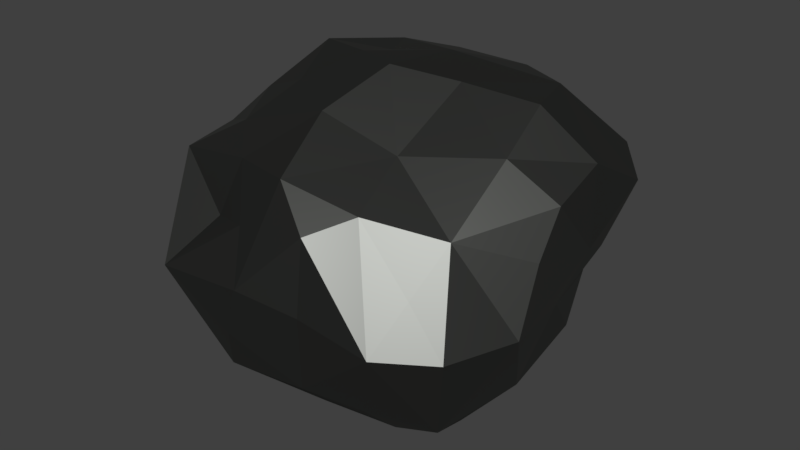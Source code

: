 # Source: rock.blend  (saved by Blender 2.78.0; exported with 4.5.12 LTS)
import bpy
from mathutils import Matrix  # noqa: F401  (used for matrix-valued properties, if any)

bpy.ops.wm.read_factory_settings(use_empty=True)
scene = bpy.context.scene
scene.name = 'Scene'

# ---- collections
col_collection_1 = bpy.data.collections.new('Collection 1'); scene.collection.children.link(col_collection_1)

# ---- materials (node trees are filled in below, after node groups)
mat_material_001 = bpy.data.materials.new('Material.001')
mat_material_001.alpha_threshold = 0.0
mat_material_001.preview_render_type = 'SHADERBALL'
mat_material_001.diffuse_color = (0.1337, 0.1376, 0.13, 1.0)
mat_material_001.roughness = 1.3
mat_material_001.specular_intensity = 0.7313

# ---- material node trees
mat_material_001.use_nodes = True; mat_material_001.node_tree.nodes.clear()
_N = mat_material_001.node_tree.nodes; _L = mat_material_001.node_tree.links
n0 = _N.new('ShaderNodeOutputMaterial'); n0.name = 'Material Output'; n0.location = (300, 300)
n1 = _N.new('ShaderNodeBsdfAnisotropic'); n1.name = 'Glossy BSDF'; n1.location = (10, 300)
n1.distribution = 'GGX'
n1.inputs[0].default_value = (0.1337, 0.1376, 0.13, 1.0)
n1.inputs[1].default_value = 0.483
_L.new(n1.outputs[0], n0.inputs[0])
n0.is_active_output = True

# ---- world
world_world = bpy.data.worlds.new('World'); scene.world = world_world
world_world.color = (0.05088, 0.05088, 0.05088)
world_world.use_sun_shadow = False
world_world.sun_shadow_jitter_overblur = 0.0
world_world.cycles.sampling_method = 'MANUAL'

# ---- meshes
me_icosphere = bpy.data.meshes.new('Icosphere')
me_icosphere.from_pydata([(-0.6295, 0.5049, 0.6745), (-0.8859, 0.2255, 0.5053), (0.7741, 0.8604, 0.4364), (-0.7098, -0.2402, 0.506), (-0.8026, -0.5016, 0.191), (0.6662, -0.6363, 0.2008), (0.8325, 0.6506, 0.09281), (-0.722, -0.01772, 0.6136), (-0.4047, 1.054, 0.3112), (-0.9984, 0.3083, 0.2011), (0.8829, -0.1501, -0.2565), (0.6262, -0.2038, -0.6471), (-0.7926, -0.6523, -0.1077), (0.4363, 0.8213, -0.3017), (-0.2464, 0.3545, 0.8021), (0.03238, 0.4496, 0.838), (-0.2277, 0.864, 0.6924), (-0.7894, 0.2911, -0.1434), (-0.3288, 1.097, 0.03378), (0.2325, 1.118, 0.2389), (-0.7667, 0.7849, 0.5637), (0.1748, 0.8528, -0.325), (-0.0572, -0.9123, 0.1064), (0.5493, 0.3245, -0.5893), (0.3863, 0.1248, -0.7575), (0.05346, -0.7163, 0.5868), (-0.6498, 0.9116, 0.2732), (-0.4451, -0.1078, -0.7915), (-0.3825, -0.1391, 0.7593), (0.5382, 0.6143, 0.7407), (0.7853, 0.0005426, -0.4868), (0.7196, -0.4374, 0.4048), (-0.9336, -0.08541, 0.4024), (0.9549, -0.1458, 0.2691), (0.9782, -0.3012, -0.02351), (0.07803, 1.032, -0.1163), (-0.5634, 0.2941, -0.4836), (0.3092, -0.2786, 0.6121), (0.1803, 0.8759, 0.6834), (-0.6277, -0.2815, -0.6062), (-0.8261, -0.4563, -0.4043), (-0.4291, 0.5859, -0.4662), (0.9544, 0.6565, 0.3628), (0.9259, 0.32, 0.5501), (-0.9333, 0.6263, 0.2523), (0.1823, -0.7736, -0.3609), (-0.5759, 0.2574, 0.8161), (-0.2383, 0.1293, 0.8574), (-0.9782, -0.3012, -0.02351), (0.3856, -0.3856, -0.6972), (-0.9821, 0.5037, 0.515), (0.6155, -0.8363, -0.001498), (-0.2376, 0.401, -0.6514), (0.6645, 0.9246, 0.007502), (0.239, 0.5893, -0.5013), (-0.6674, 0.8178, -0.1165), (0.8465, 0.1975, -0.1255), (-0.3017, -0.5969, 0.5414), (-0.4894, -0.3953, 0.6111), (-0.02813, -0.4152, -0.723), (0.7117, -0.0564, 0.6379), (0.2982, 0.1752, 0.815), (0.6735, 0.2369, 0.7815), (1.01, 0.1648, 0.2286), (-0.02756, 0.231, -0.7452), (0.1882, -0.1784, -0.7826), (0.2475, -0.8487, 0.05592), (-0.1639, -0.8744, -0.1659), (0.3956, -0.6245, 0.4868), (-0.1713, -0.7556, 0.3155), (-0.4142, -0.6546, 0.2491), (0.461, -0.6694, -0.416), (-0.372, -0.4216, -0.5787), (-0.469, -0.6257, -0.4), (-0.022, 0.6998, -0.4597), (-0.0305, 1.027, 0.3632), (0.3854, 1.045, -0.05025), (0.7201, 0.6479, -0.1738), (-0.5887, 0.5292, -0.2942), (-0.4025, 0.6299, 0.7646), (0.9245, 0.4244, 0.111), (-0.9111, 0.05662, 0.003081), (0.8575, -0.6524, -0.01595), (-0.6155, -0.8363, -0.001498), (-0.06575, -0.3353, 0.7409), (0.0, 0.0376, 0.8684), (0.9475, 0.005135, 0.471), (0.4495, 1.002, 0.4599), (-0.7334, -0.5379, 0.4623), (0.2626, -0.8206, 0.4282), (0.7215, 0.5204, -0.4431), (-0.279, 0.8346, -0.4316), (-0.8524, 0.01332, -0.4388), (-0.249, -0.7853, -0.404), (0.7482, -0.5373, -0.4608), (0.0, -0.02324, -0.6994)], [], [(0, 20, 50), (0, 46, 79), (1, 7, 46), (1, 32, 7), (2, 87, 29), (49, 11, 94), (2, 42, 53), (3, 32, 88), (3, 58, 7), (4, 12, 83), (4, 48, 12), (30, 10, 94), (5, 31, 68), (5, 51, 82), (6, 77, 53), (6, 42, 80), (46, 0, 50), (58, 3, 88), (82, 34, 31), (1, 9, 32), (50, 1, 46), (9, 44, 17), (9, 50, 44), (10, 34, 94), (10, 30, 56), (11, 30, 94), (11, 49, 24), (12, 40, 73), (12, 48, 40), (39, 40, 92), (39, 27, 72), (1, 50, 9), (82, 51, 94), (14, 46, 47), (30, 11, 24), (15, 14, 47), (20, 0, 79), (27, 39, 92), (46, 14, 79), (32, 3, 7), (87, 2, 53), (28, 7, 58), (88, 4, 83), (40, 39, 72), (14, 15, 79), (34, 10, 56), (83, 12, 73), (42, 2, 29), (81, 48, 32), (34, 82, 94), (7, 28, 46), (77, 6, 80), (4, 88, 32), (81, 9, 17), (51, 5, 68), (4, 32, 48), (31, 5, 82), (8, 18, 55), (22, 67, 45), (35, 76, 13), (48, 81, 92), (50, 20, 44), (22, 66, 89), (22, 69, 83), (76, 53, 13), (55, 78, 17), (93, 67, 83), (51, 66, 45), (35, 21, 74), (70, 83, 69), (53, 77, 13), (19, 75, 38), (8, 26, 20), (16, 79, 15), (56, 80, 63), (21, 54, 74), (44, 26, 55), (45, 71, 51), (42, 6, 53), (53, 76, 19), (18, 8, 75), (25, 89, 68), (81, 17, 92), (38, 16, 15), (38, 29, 87), (80, 42, 63), (57, 70, 69), (77, 56, 90), (80, 56, 77), (57, 69, 25), (38, 15, 29), (68, 89, 51), (8, 16, 75), (79, 16, 20), (78, 36, 17), (78, 55, 41), (26, 8, 55), (26, 44, 20), (77, 90, 13), (76, 35, 19), (91, 74, 52), (89, 25, 22), (25, 84, 57), (25, 37, 84), (59, 72, 27), (75, 35, 18), (8, 20, 16), (94, 71, 49), (58, 84, 28), (93, 73, 72), (67, 93, 45), (75, 19, 35), (75, 16, 38), (9, 81, 32), (74, 91, 35), (21, 35, 13), (54, 21, 13), (74, 54, 52), (73, 93, 83), (73, 40, 72), (72, 59, 93), (36, 78, 41), (38, 87, 19), (58, 88, 57), (71, 94, 51), (71, 45, 49), (70, 57, 88), (25, 68, 37), (66, 22, 45), (66, 51, 89), (67, 22, 83), (84, 58, 57), (68, 31, 37), (83, 70, 88), (69, 22, 25), (49, 65, 24), (65, 49, 59), (65, 95, 24), (64, 52, 54), (63, 33, 34), (63, 34, 56), (64, 24, 95), (64, 27, 52), (24, 64, 54), (64, 95, 27), (87, 53, 19), (63, 43, 86), (95, 65, 59), (60, 37, 31), (91, 41, 55), (54, 13, 90), (62, 43, 29), (61, 85, 37), (23, 90, 30), (62, 61, 60), (36, 41, 52), (60, 86, 43), (23, 24, 54), (85, 47, 28), (43, 62, 60), (61, 62, 29), (47, 46, 28), (61, 37, 60), (61, 29, 15), (47, 85, 15), (41, 91, 52), (85, 61, 15), (24, 23, 30), (34, 33, 31), (90, 23, 54), (33, 86, 31), (63, 86, 33), (43, 42, 29), (43, 63, 42), (44, 55, 17), (86, 60, 31), (37, 85, 84), (36, 27, 92), (36, 52, 27), (55, 18, 91), (35, 91, 18), (49, 45, 59), (59, 45, 93), (92, 17, 36), (27, 95, 59), (90, 56, 30), (92, 40, 48), (28, 84, 85), (72, 27, 95), (95, 27, 83), (83, 27, 64), (64, 27, 12), (12, 27, 52), (36, 27, 48), (48, 27, 92), (57, 90, 30), (95, 59, 73), (73, 59, 72), (73, 72, 95), (95, 72, 83), (83, 72, 12), (95, 65, 93), (45, 93, 49), (49, 93, 67), (67, 93, 65), (83, 95, 93), (95, 73, 83), (49, 65, 67), (67, 65, 24), (55, 32, 81), (83, 12, 64), (64, 12, 4), (4, 12, 52), (52, 12, 48), (12, 39, 48), (48, 92, 36), (36, 92, 81), (24, 49, 67), (22, 67, 24), (24, 67, 95), (95, 67, 83), (66, 45, 11), (11, 45, 22), (95, 83, 22), (22, 83, 24), (24, 83, 69), (88, 83, 64), (64, 83, 4), (22, 95, 24), (24, 64, 70), (70, 64, 54), (54, 64, 88), (88, 64, 4), (4, 64, 52), (52, 48, 4), (4, 48, 36), (36, 48, 32), (32, 48, 41), (41, 48, 81), (52, 36, 4), (4, 36, 91), (91, 36, 32), (32, 36, 41), (78, 36, 81), (81, 36, 17), (11, 24, 22), (22, 24, 30), (30, 24, 69), (69, 24, 23), (54, 24, 70), (94, 11, 66), (66, 11, 30), (30, 11, 22), (54, 52, 4), (4, 52, 74), (51, 94, 34), (34, 94, 5), (5, 94, 10), (30, 94, 66), (66, 22, 30), (30, 22, 89), (54, 4, 88), (88, 4, 74), (74, 4, 32), (32, 4, 91), (89, 66, 30), (41, 81, 32), (78, 55, 81), (78, 81, 9), (69, 70, 23), (23, 70, 57), (57, 70, 54), (54, 70, 88), (91, 41, 32), (32, 41, 55), (82, 51, 34), (34, 51, 5), (68, 51, 10), (10, 51, 89), (39, 92, 48), (55, 78, 9), (30, 69, 25), (57, 69, 23), (90, 23, 57), (57, 23, 54), (10, 30, 89), (89, 30, 56), (56, 30, 25), (3, 21, 54), (54, 88, 57), (3, 88, 74), (74, 88, 32), (90, 54, 57), (57, 54, 13), (13, 54, 58), (35, 74, 3), (3, 74, 32), (32, 74, 91), (35, 91, 7), (7, 91, 18), (18, 91, 32), (32, 91, 55), (7, 32, 18), (18, 32, 1), (1, 32, 55), (55, 32, 9), (1, 9, 55), (55, 9, 50), (5, 10, 34), (34, 10, 68), (68, 10, 56), (56, 10, 89), (68, 89, 56), (56, 89, 25), (25, 57, 30), (90, 57, 84), (84, 57, 13), (13, 57, 58), (58, 3, 54), (21, 3, 35), (35, 3, 7), (34, 5, 31), (1, 55, 18), (12, 72, 39)])
me_icosphere.materials.append(mat_material_001)
me_icosphere.use_remesh_preserve_volume = False
me_icosphere.use_remesh_preserve_attributes = False
me_icosphere.use_mirror_vertex_groups = False
me_icosphere.update()

# ---- objects
ob_icosphere = bpy.data.objects.new('Icosphere', me_icosphere)

# ---- transforms, parenting, visibility, modifiers, constraints
ob_icosphere.location = (0.0, 0.0, 0.0)
ob_icosphere.lineart.crease_threshold = 0.0

# ---- collection membership
col_collection_1.objects.link(ob_icosphere)

# ---- scene / render settings (as saved in the file)
scene.frame_start = 1; scene.frame_end = 250; scene.frame_set(1)
scene.render.engine = 'CYCLES'
scene.render.resolution_percentage = 50
scene.render.dither_intensity = 0.0
scene.cycles.use_denoising = False
scene.cycles.samples = 128
scene.cycles.sampling_pattern = 'TABULATED_SOBOL'
scene.cycles.light_sampling_threshold = 0.0
scene.cycles.use_adaptive_sampling = False
scene.cycles.use_light_tree = False
scene.cycles.blur_glossy = 0.0
scene.cycles.sample_clamp_indirect = 0.0
scene.view_settings.view_transform = 'Standard'
bpy.context.view_layer.update()

# ---- added for rendering (the .blend has no active camera and no usable light): camera, sun
cam_auto = bpy.data.cameras.new('AutoCamera')
cam_auto.lens = 50.0
cam_auto.sensor_width = 36.0
cam_auto.clip_end = 1000.0
ob_auto_camera = bpy.data.objects.new('AutoCamera', cam_auto)
scene.collection.objects.link(ob_auto_camera)
ob_auto_camera.location = (3.06227, -3.5649, 2.48348)
ob_auto_camera.rotation_euler = (1.09748, -7.21219e-08, 0.694738)
scene.camera = ob_auto_camera
light_auto_sun = bpy.data.lights.new('AutoSun', 'SUN')
light_auto_sun.energy = 3.0
light_auto_sun.angle = 0.0523599
ob_auto_sun = bpy.data.objects.new('AutoSun', light_auto_sun)
scene.collection.objects.link(ob_auto_sun)
ob_auto_sun.rotation_euler = (0.872665, 0.174533, 0.523599)
bpy.context.view_layer.update()
